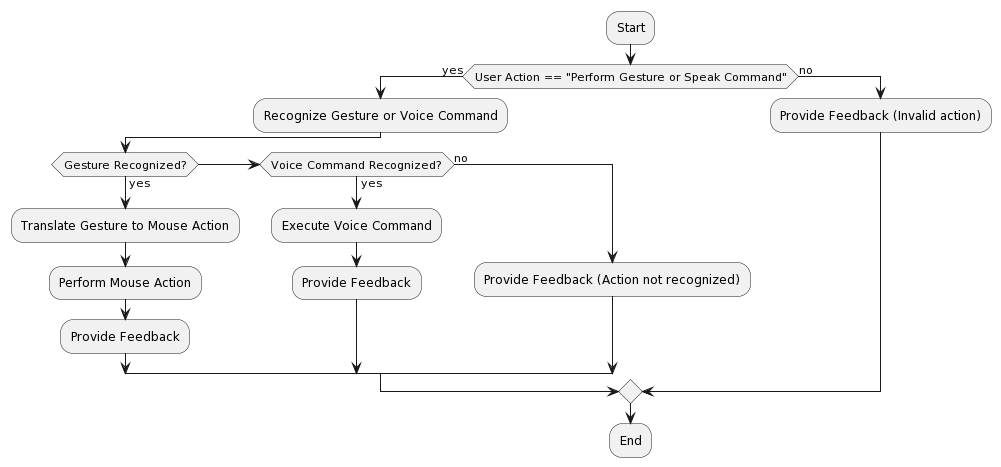

The diagram above was rendered by PlantUML. Its source (embedded in the PNG):
@startuml
:Start;
if (User Action == "Perform Gesture or Speak Command") then (yes)
    :Recognize Gesture or Voice Command;
    if (Gesture Recognized?) then (yes)
        :Translate Gesture to Mouse Action;
        :Perform Mouse Action;
        :Provide Feedback;
    else if (Voice Command Recognized?) then (yes)
        :Execute Voice Command;
        :Provide Feedback;
    else (no)
        :Provide Feedback (Action not recognized);
    endif
else (no)
    :Provide Feedback (Invalid action);
endif
:End;
@enduml